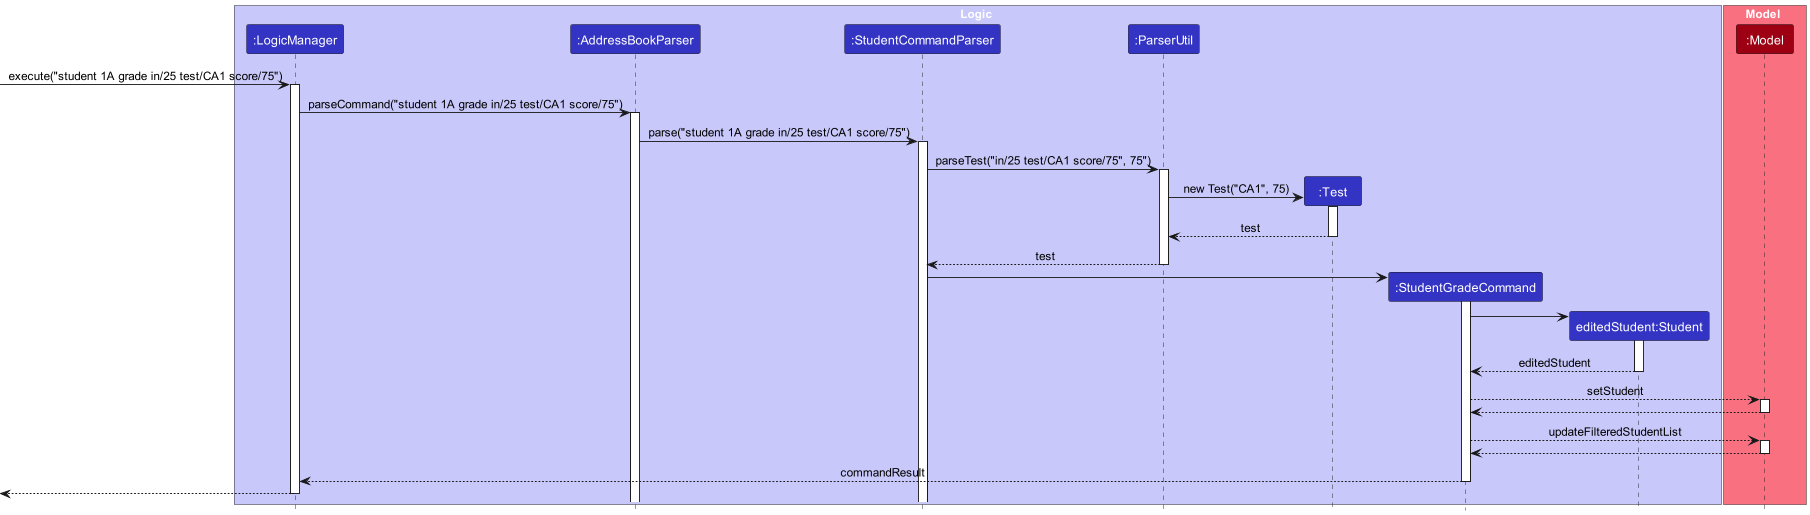

The diagram above was rendered by PlantUML. Its source (embedded in the PNG):
@startuml
!include style.puml

box Logic LOGIC_COLOR_T1
participant ":LogicManager" as LogicManager LOGIC_COLOR
participant ":AddressBookParser" as AddressBookParser LOGIC_COLOR
participant ":StudentCommandParser" as StudentCommandParser LOGIC_COLOR
participant ":ParserUtil" as ParserUtil LOGIC_COLOR
participant ":Test" as Test LOGIC_COLOR
participant ":StudentGradeCommand" as StudentGradeCommand LOGIC_COLOR
participant "editedStudent:Student" as editedStudent LOGIC_COLOR
end box

box Model MODEL_COLOR_T1
participant ":Model" as Model MODEL_COLOR
end box

[-> LogicManager : execute("student 1A grade in/25 test/CA1 score/75")
activate LogicManager

LogicManager -> AddressBookParser : parseCommand("student 1A grade in/25 test/CA1 score/75")
activate AddressBookParser

AddressBookParser -> StudentCommandParser : parse("student 1A grade in/25 test/CA1 score/75")
activate StudentCommandParser

StudentCommandParser -> ParserUtil : parseTest("in/25 test/CA1 score/75", 75")
activate ParserUtil

create Test
ParserUtil -> Test: new Test("CA1", 75)
activate Test
Test --> ParserUtil: test
deactivate Test

ParserUtil --> StudentCommandParser : test
deactivate ParserUtil

create StudentGradeCommand
StudentCommandParser -> StudentGradeCommand
activate StudentGradeCommand

create editedStudent
StudentGradeCommand -> editedStudent
activate editedStudent
editedStudent --> StudentGradeCommand : editedStudent
deactivate editedStudent

StudentGradeCommand --> Model : setStudent
activate Model
Model --> StudentGradeCommand
deactivate Model

StudentGradeCommand --> Model: updateFilteredStudentList
activate Model
Model --> StudentGradeCommand
deactivate Model

StudentGradeCommand --> LogicManager : commandResult
deactivate StudentGradeCommand

[<--LogicManager
deactivate LogicManager


@enduml